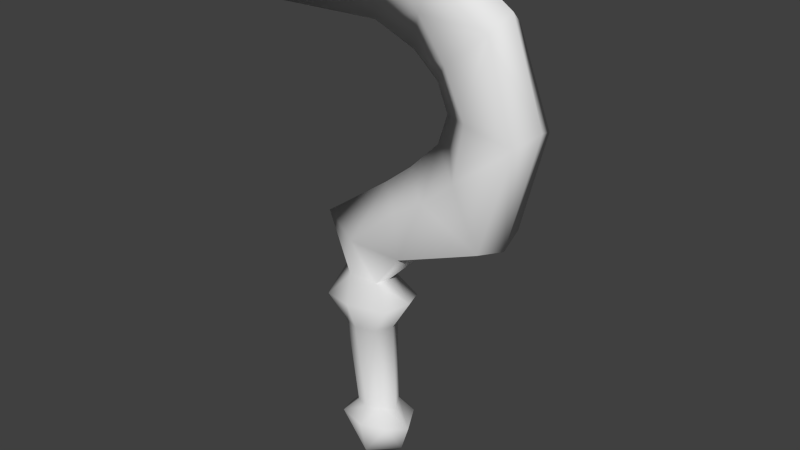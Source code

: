# Source: sickle.blend  (saved by Blender 2.73.0; exported with 4.5.12 LTS)
import bpy
from mathutils import Matrix  # noqa: F401  (used for matrix-valued properties, if any)

bpy.ops.wm.read_factory_settings(use_empty=True)
scene = bpy.context.scene
scene.name = 'Scene'

# ---- collections
col_collection_1 = bpy.data.collections.new('Collection 1'); scene.collection.children.link(col_collection_1)

# ---- materials (node trees are filled in below, after node groups)
mat_material_002 = bpy.data.materials.new('Material.002')
mat_material_002.alpha_threshold = 0.0
mat_material_002.use_transparent_shadow = False
mat_material_002.roughness = 0.5

# ---- material node trees

# ---- world
world_world = bpy.data.worlds.new('World'); scene.world = world_world
world_world.color = (0.05088, 0.05088, 0.05088)
world_world.use_sun_shadow = False
world_world.sun_shadow_jitter_overblur = 0.0
world_world.cycles.sampling_method = 'MANUAL'
world_world.cycles.sample_map_resolution = 256

# ---- meshes
me_plane_001 = bpy.data.meshes.new('Plane.001')
me_plane_001.from_pydata([(-0.02368, -0.02186, 0.1492), (0.0185, -0.01983, 0.1506), (-0.02607, -0.01725, 0.1964), (0.04668, -0.01716, 0.2598), (0.0676, -0.03527, 0.2082), (0.09448, -0.02367, 0.2902), (0.1404, -0.02367, 0.3289), (0.1913, -0.04178, 0.2608), (0.1495, -0.01716, 0.4025), (0.2298, -0.03527, 0.3988), (0.1234, -0.02141, 0.4678), (0.1874, -0.02989, 0.5176), (0.08252, -0.01725, 0.5188), (0.1101, -0.02936, 0.5646), (0.01574, -0.01677, 0.5509), (0.02273, -0.03045, 0.5869), (-0.07677, -0.01906, 0.5625), (-0.05445, -0.03254, 0.1146), (0.04462, -0.03254, 0.1206), (-0.03017, -0.02267, 0.07719), (0.0195, -0.02267, 0.07981), (-0.01638, -0.01825, -0.04799), (0.02507, -0.01825, -0.04582), (-0.03477, -0.02989, -0.06846), (0.04253, -0.02989, -0.06619), (0.008969, -0.03394, -0.1145), (0.006374, -0.04203, -0.06725), (-0.009362, -0.04551, 0.1194), (-0.00944, -0.03037, 0.07828), (0.003154, -0.0247, -0.04696), (-0.02368, 0.02186, 0.1492), (0.0185, 0.01983, 0.1506), (-0.02607, 0.01725, 0.1964), (0.04668, 0.01716, 0.2598), (0.0676, 0.03527, 0.2082), (0.09448, 0.02367, 0.2902), (0.1404, 0.02367, 0.3289), (0.1913, 0.04178, 0.2608), (0.1495, 0.01716, 0.4025), (0.2298, 0.03527, 0.3988), (0.1234, 0.02141, 0.4678), (0.1874, 0.02989, 0.5176), (0.08252, 0.01725, 0.5188), (0.1101, 0.02936, 0.5646), (0.01574, 0.01677, 0.5509), (0.02273, 0.03045, 0.5869), (-0.07677, 0.01906, 0.5625), (-0.05445, 0.03254, 0.1146), (0.04462, 0.03254, 0.1206), (-0.03017, 0.02267, 0.07719), (0.0195, 0.02267, 0.07981), (-0.01638, 0.01825, -0.04799), (0.02507, 0.01825, -0.04582), (-0.03477, 0.02989, -0.06846), (0.04253, 0.02989, -0.06619), (0.008969, 0.03394, -0.1145), (-0.07837, -2.594e-09, 0.2187), (-0.05012, -2.157e-09, 0.1479), (0.2004, 1.199e-09, 0.2517), (0.2427, 1.666e-09, 0.4118), (-0.1578, -3.869e-09, 0.4884), (0.004816, -1.647e-09, 0.4934), (0.03502, -8.529e-10, -0.05108), (0.03015, -1.011e-09, 0.07957), (0.1184, -1.593e-10, 0.5892), (0.02634, -1.435e-09, 0.6124), (0.02414, -1.143e-09, 0.1503), (0.06841, -5.676e-10, 0.1946), (-0.06799, -2.382e-09, 0.1192), (-0.04052, -1.978e-09, 0.0786), (-0.04702, -1.958e-09, -0.07598), (-0.02328, -1.606e-09, -0.1148), (0.06413, -8.179e-10, 0.4689), (0.09817, -3.31e-10, 0.4388), (0.04464, -6.772e-10, -0.1142), (0.05884, -6.505e-10, 0.1258), (0.1975, 9.592e-10, 0.5384), (0.0572, -5.325e-10, -0.07518), (-0.07969, -2.884e-09, 0.6081), (-0.02504, -1.674e-09, -0.05228), (0.1135, -9.564e-11, 0.4017), (0.1003, -2.477e-10, 0.3608), (0.05939, -7.788e-10, 0.3201), (0.02018, -1.294e-09, 0.2889), (0.006374, 0.04203, -0.06725), (0.008747, -1.149e-09, -0.1417), (-0.009362, 0.04551, 0.1194), (-0.00944, 0.03037, 0.07828), (0.003154, 0.0247, -0.04696)], [], [(5, 4, 7), (3, 4, 5), (6, 7, 9), (10, 8, 11), (10, 11, 12), (12, 13, 15), (18, 27, 28, 20), (20, 28, 29, 22), (22, 29, 26, 24), (3, 2, 4), (56, 57, 0, 2), (58, 59, 9, 7), (60, 61, 16), (62, 63, 20, 22), (64, 65, 15, 13), (66, 67, 4, 1), (68, 69, 19, 17), (71, 25, 23), (72, 73, 10, 12), (75, 66, 1, 18), (59, 76, 11, 9), (77, 62, 22, 24), (69, 79, 21, 19), (80, 81, 6, 8), (81, 82, 5, 6), (61, 72, 12, 14), (63, 75, 18, 20), (82, 83, 3, 5), (76, 64, 13, 11), (57, 68, 17, 0), (83, 56, 2, 3), (79, 70, 23, 21), (67, 58, 7, 4), (73, 80, 8, 10), (61, 14, 16), (28, 19, 21, 29), (29, 21, 23, 26), (27, 17, 19, 28), (14, 15, 16), (65, 78, 16, 15), (78, 60, 16), (24, 26, 25), (85, 74, 25), (74, 77, 24), (71, 85, 25), (26, 23, 25), (70, 71, 23), (25, 74, 24), (1, 0, 27, 18), (0, 1, 2), (0, 17, 27), (6, 5, 7), (2, 1, 4), (8, 6, 9), (14, 12, 15), (11, 13, 12), (8, 9, 11), (35, 37, 34), (33, 35, 34), (36, 39, 37), (40, 41, 38), (40, 42, 41), (42, 45, 43), (48, 50, 87, 86), (50, 52, 88, 87), (52, 54, 84, 88), (33, 34, 32), (56, 32, 30, 57), (58, 37, 39, 59), (60, 46, 61), (62, 52, 50, 63), (64, 43, 45, 65), (66, 31, 34, 67), (68, 47, 49, 69), (71, 53, 55), (72, 42, 40, 73), (75, 48, 31, 66), (59, 39, 41, 76), (77, 54, 52, 62), (69, 49, 51, 79), (80, 38, 36, 81), (81, 36, 35, 82), (61, 44, 42, 72), (63, 50, 48, 75), (82, 35, 33, 83), (76, 41, 43, 64), (57, 30, 47, 68), (83, 33, 32, 56), (79, 51, 53, 70), (67, 34, 37, 58), (73, 40, 38, 80), (61, 46, 44), (87, 88, 51, 49), (88, 84, 53, 51), (86, 87, 49, 47), (44, 46, 45), (65, 45, 46, 78), (78, 46, 60), (54, 55, 84), (85, 55, 74), (74, 54, 77), (71, 55, 85), (84, 55, 53), (70, 53, 71), (55, 54, 74), (31, 48, 86, 30), (30, 32, 31), (30, 86, 47), (36, 37, 35), (32, 34, 31), (38, 39, 36), (44, 45, 42), (41, 42, 43), (38, 41, 39)])
me_plane_001.polygons.foreach_set('use_smooth', [True] * 114)
_uv = me_plane_001.uv_layers.new(name='UVMap')
_uv.uv.foreach_set('vector', [0.3221, 0.2949, 0.2854, 0.1361, 0.4767, 0.2529, 0.2357, 0.2366, 0.2854, 0.1361, 0.3221, 0.2949, 0.4027, 0.3621, 0.4767, 0.2529, 0.569, 0.4464, 0.4328, 0.6088, 0.4384, 0.4856, 0.5629, 0.6489, 0.4328, 0.6088, 0.5629, 0.6489, 0.399, 0.7188, 0.399, 0.7188, 0.4784, 0.7737, 0.3608, 0.8707, 0.9024, 0.8182, 0.7908, 0.8167, 0.7822, 0.7093, 0.8694, 0.7056, 0.8694, 0.7056, 0.7822, 0.7093, 0.7935, 0.3054, 0.8642, 0.3088, 0.8642, 0.3088, 0.7935, 0.3054, 0.7997, 0.2407, 0.8749, 0.233, 0.2357, 0.2366, 0.1047, 0.1089, 0.2854, 0.1361, 0.0001181, 0.1513, 0.04903, 0.01672, 0.114, 0.01977, 0.1047, 0.1089, 0.5359, 0.1989, 0.6367, 0.4558, 0.569, 0.4464, 0.4767, 0.2529, 0.000118, 0.8818, 0.25, 0.7356, 0.1931, 0.9176, 0.9239, 0.2955, 0.9365, 0.6975, 0.8694, 0.7056, 0.8642, 0.3088, 0.5271, 0.8223, 0.3982, 0.9284, 0.3608, 0.8707, 0.4784, 0.7737, 0.222, 0.000118, 0.3143, 0.07033, 0.2854, 0.1361, 0.1926, 0.02651, 0.6123, 0.8337, 0.6529, 0.7085, 0.7194, 0.7077, 0.6968, 0.815, 0.6916, 0.1015, 0.8, 0.1455, 0.7156, 0.2336, 0.327, 0.6488, 0.3617, 0.574, 0.4328, 0.6088, 0.399, 0.7188, 0.991, 0.8345, 0.9233, 0.9331, 0.867, 0.9085, 0.9024, 0.8182, 0.6367, 0.4558, 0.6179, 0.6854, 0.5629, 0.6489, 0.569, 0.4464, 0.9545, 0.2075, 0.9239, 0.2955, 0.8642, 0.3088, 0.8749, 0.233, 0.6529, 0.7085, 0.6713, 0.3026, 0.7302, 0.3093, 0.7194, 0.7077, 0.3681, 0.5016, 0.329, 0.432, 0.4027, 0.3621, 0.4384, 0.4856, 0.329, 0.432, 0.2497, 0.357, 0.3221, 0.2949, 0.4027, 0.3621, 0.25, 0.7356, 0.327, 0.6488, 0.399, 0.7188, 0.3189, 0.8196, 0.9365, 0.6975, 0.991, 0.8345, 0.9024, 0.8182, 0.8694, 0.7056, 0.2497, 0.357, 0.1783, 0.2943, 0.2357, 0.2366, 0.3221, 0.2949, 0.6179, 0.6854, 0.5271, 0.8223, 0.4784, 0.7737, 0.5629, 0.6489, 0.6556, 0.9161, 0.6123, 0.8337, 0.6968, 0.815, 0.7521, 0.9083, 0.1783, 0.2943, 0.0001181, 0.1513, 0.1047, 0.1089, 0.2357, 0.2366, 0.6713, 0.3026, 0.6377, 0.2153, 0.7156, 0.2336, 0.7302, 0.3093, 0.3143, 0.07033, 0.5359, 0.1989, 0.4767, 0.2529, 0.2854, 0.1361, 0.3617, 0.574, 0.3681, 0.5016, 0.4384, 0.4856, 0.4328, 0.6088, 0.25, 0.7356, 0.3189, 0.8196, 0.1931, 0.9176, 0.7822, 0.7093, 0.7194, 0.7077, 0.7302, 0.3093, 0.7935, 0.3054, 0.7935, 0.3054, 0.7302, 0.3093, 0.7156, 0.2336, 0.7997, 0.2407, 0.7908, 0.8167, 0.6968, 0.815, 0.7194, 0.7077, 0.7822, 0.7093, 0.3189, 0.8196, 0.3608, 0.8707, 0.1931, 0.9176, 0.3982, 0.9284, 0.2244, 0.9999, 0.1931, 0.9176, 0.3608, 0.8707, 0.2244, 0.9999, 0.000118, 0.8818, 0.1931, 0.9176, 0.8749, 0.233, 0.7997, 0.2407, 0.8, 0.1455, 0.7974, 0.0391, 0.9144, 0.1003, 0.8, 0.1455, 0.9144, 0.1003, 0.9545, 0.2075, 0.8749, 0.233, 0.6916, 0.1015, 0.7974, 0.0391, 0.8, 0.1455, 0.7997, 0.2407, 0.7156, 0.2336, 0.8, 0.1455, 0.6377, 0.2153, 0.6916, 0.1015, 0.7156, 0.2336, 0.8, 0.1455, 0.9144, 0.1003, 0.8749, 0.233, 0.867, 0.9085, 0.7521, 0.9083, 0.7908, 0.8167, 0.9024, 0.8182, 0.114, 0.01977, 0.1926, 0.02651, 0.1047, 0.1089, 0.7521, 0.9083, 0.6968, 0.815, 0.7908, 0.8167, 0.4027, 0.3621, 0.3221, 0.2949, 0.4767, 0.2529, 0.1047, 0.1089, 0.1926, 0.02651, 0.2854, 0.1361, 0.4384, 0.4856, 0.4027, 0.3621, 0.569, 0.4464, 0.3189, 0.8196, 0.399, 0.7188, 0.3608, 0.8707, 0.5629, 0.6489, 0.4784, 0.7737, 0.399, 0.7188, 0.4384, 0.4856, 0.569, 0.4464, 0.5629, 0.6489, 0.3221, 0.2949, 0.4767, 0.2529, 0.2854, 0.1361, 0.2357, 0.2366, 0.3221, 0.2949, 0.2854, 0.1361, 0.4027, 0.3621, 0.569, 0.4464, 0.4767, 0.2529, 0.4328, 0.6088, 0.5629, 0.6489, 0.4384, 0.4856, 0.4328, 0.6088, 0.399, 0.7188, 0.5629, 0.6489, 0.399, 0.7188, 0.3608, 0.8707, 0.4784, 0.7737, 0.9024, 0.8182, 0.8694, 0.7056, 0.7822, 0.7093, 0.7908, 0.8167, 0.8694, 0.7056, 0.8642, 0.3088, 0.7935, 0.3054, 0.7822, 0.7093, 0.8642, 0.3088, 0.8749, 0.233, 0.7997, 0.2407, 0.7935, 0.3054, 0.2357, 0.2366, 0.2854, 0.1361, 0.1047, 0.1089, 0.0001181, 0.1513, 0.1047, 0.1089, 0.114, 0.01977, 0.04903, 0.01672, 0.5359, 0.1989, 0.4767, 0.2529, 0.569, 0.4464, 0.6367, 0.4558, 0.000118, 0.8818, 0.1931, 0.9176, 0.25, 0.7356, 0.9239, 0.2955, 0.8642, 0.3088, 0.8694, 0.7056, 0.9365, 0.6975, 0.5271, 0.8223, 0.4784, 0.7737, 0.3608, 0.8707, 0.3982, 0.9284, 0.222, 0.000118, 0.1926, 0.02651, 0.2854, 0.1361, 0.3143, 0.07033, 0.6123, 0.8337, 0.6968, 0.815, 0.7194, 0.7077, 0.6529, 0.7085, 0.6916, 0.1015, 0.7156, 0.2336, 0.8, 0.1455, 0.327, 0.6488, 0.399, 0.7188, 0.4328, 0.6088, 0.3617, 0.574, 0.991, 0.8345, 0.9024, 0.8182, 0.867, 0.9085, 0.9233, 0.9331, 0.6367, 0.4558, 0.569, 0.4464, 0.5629, 0.6489, 0.6179, 0.6854, 0.9545, 0.2075, 0.8749, 0.233, 0.8642, 0.3088, 0.9239, 0.2955, 0.6529, 0.7085, 0.7194, 0.7077, 0.7302, 0.3093, 0.6713, 0.3026, 0.3681, 0.5016, 0.4384, 0.4856, 0.4027, 0.3621, 0.329, 0.432, 0.329, 0.432, 0.4027, 0.3621, 0.3221, 0.2949, 0.2497, 0.357, 0.25, 0.7356, 0.3189, 0.8196, 0.399, 0.7188, 0.327, 0.6488, 0.9365, 0.6975, 0.8694, 0.7056, 0.9024, 0.8182, 0.991, 0.8345, 0.2497, 0.357, 0.3221, 0.2949, 0.2357, 0.2366, 0.1783, 0.2943, 0.6179, 0.6854, 0.5629, 0.6489, 0.4784, 0.7737, 0.5271, 0.8223, 0.6556, 0.9161, 0.7521, 0.9083, 0.6968, 0.815, 0.6123, 0.8337, 0.1783, 0.2943, 0.2357, 0.2366, 0.1047, 0.1089, 0.0001181, 0.1513, 0.6713, 0.3026, 0.7302, 0.3093, 0.7156, 0.2336, 0.6377, 0.2153, 0.3143, 0.07033, 0.2854, 0.1361, 0.4767, 0.2529, 0.5359, 0.1989, 0.3617, 0.574, 0.4328, 0.6088, 0.4384, 0.4856, 0.3681, 0.5016, 0.25, 0.7356, 0.1931, 0.9176, 0.3189, 0.8196, 0.7822, 0.7093, 0.7935, 0.3054, 0.7302, 0.3093, 0.7194, 0.7077, 0.7935, 0.3054, 0.7997, 0.2407, 0.7156, 0.2336, 0.7302, 0.3093, 0.7908, 0.8167, 0.7822, 0.7093, 0.7194, 0.7077, 0.6968, 0.815, 0.3189, 0.8196, 0.1931, 0.9176, 0.3608, 0.8707, 0.3982, 0.9284, 0.3608, 0.8707, 0.1931, 0.9176, 0.2244, 0.9999, 0.2244, 0.9999, 0.1931, 0.9176, 0.000118, 0.8818, 0.8749, 0.233, 0.8, 0.1455, 0.7997, 0.2407, 0.7974, 0.0391, 0.8, 0.1455, 0.9144, 0.1003, 0.9144, 0.1003, 0.8749, 0.233, 0.9545, 0.2075, 0.6916, 0.1015, 0.8, 0.1455, 0.7974, 0.0391, 0.7997, 0.2407, 0.8, 0.1455, 0.7156, 0.2336, 0.6377, 0.2153, 0.7156, 0.2336, 0.6916, 0.1015, 0.8, 0.1455, 0.8749, 0.233, 0.9144, 0.1003, 0.867, 0.9085, 0.9024, 0.8182, 0.7908, 0.8167, 0.7521, 0.9083, 0.114, 0.01977, 0.1047, 0.1089, 0.1926, 0.02651, 0.7521, 0.9083, 0.7908, 0.8167, 0.6968, 0.815, 0.4027, 0.3621, 0.4767, 0.2529, 0.3221, 0.2949, 0.1047, 0.1089, 0.2854, 0.1361, 0.1926, 0.02651, 0.4384, 0.4856, 0.569, 0.4464, 0.4027, 0.3621, 0.3189, 0.8196, 0.3608, 0.8707, 0.399, 0.7188, 0.5629, 0.6489, 0.399, 0.7188, 0.4784, 0.7737, 0.4384, 0.4856, 0.5629, 0.6489, 0.569, 0.4464])
me_plane_001.materials.append(mat_material_002)
me_plane_001.use_remesh_preserve_volume = False
me_plane_001.use_remesh_preserve_attributes = False
me_plane_001.use_mirror_vertex_groups = False
me_plane_001.use_paint_bone_selection = False
me_plane_001.use_paint_mask = True
me_plane_001.update()

# ---- objects
ob_sickle = bpy.data.objects.new('sickle', me_plane_001)

# ---- transforms, parenting, visibility, modifiers, constraints
ob_sickle.location = (0.0, 0.0, 0.0)
ob_sickle.lineart.crease_threshold = 0.0

# ---- collection membership
col_collection_1.objects.link(ob_sickle)

# ---- scene / render settings (as saved in the file)
scene.frame_start = 1; scene.frame_end = 250; scene.frame_set(2)
scene.render.engine = 'BLENDER_EEVEE_NEXT'
scene.render.resolution_percentage = 50
scene.render.dither_intensity = 0.0
scene.cycles.use_denoising = False
scene.cycles.samples = 10
scene.cycles.sampling_pattern = 'TABULATED_SOBOL'
scene.cycles.light_sampling_threshold = 0.0
scene.cycles.use_adaptive_sampling = False
scene.cycles.use_light_tree = False
scene.cycles.blur_glossy = 0.0
scene.cycles.pixel_filter_type = 'GAUSSIAN'
scene.cycles.sample_clamp_indirect = 0.0
scene.view_settings.view_transform = 'Standard'
bpy.context.view_layer.update()

# ---- added for rendering (the .blend has no active camera and no usable light): camera, sun
cam_auto = bpy.data.cameras.new('AutoCamera')
cam_auto.lens = 50.0
cam_auto.sensor_width = 36.0
cam_auto.clip_end = 1000.0
ob_auto_camera = bpy.data.objects.new('AutoCamera', cam_auto)
scene.collection.objects.link(ob_auto_camera)
ob_auto_camera.location = (0.836983, -0.953431, 0.870942)
ob_auto_camera.rotation_euler = (1.09748, -7.21219e-08, 0.694738)
scene.camera = ob_auto_camera
light_auto_sun = bpy.data.lights.new('AutoSun', 'SUN')
light_auto_sun.energy = 3.0
light_auto_sun.angle = 0.0523599
ob_auto_sun = bpy.data.objects.new('AutoSun', light_auto_sun)
scene.collection.objects.link(ob_auto_sun)
ob_auto_sun.rotation_euler = (0.872665, 0.174533, 0.523599)
bpy.context.view_layer.update()
